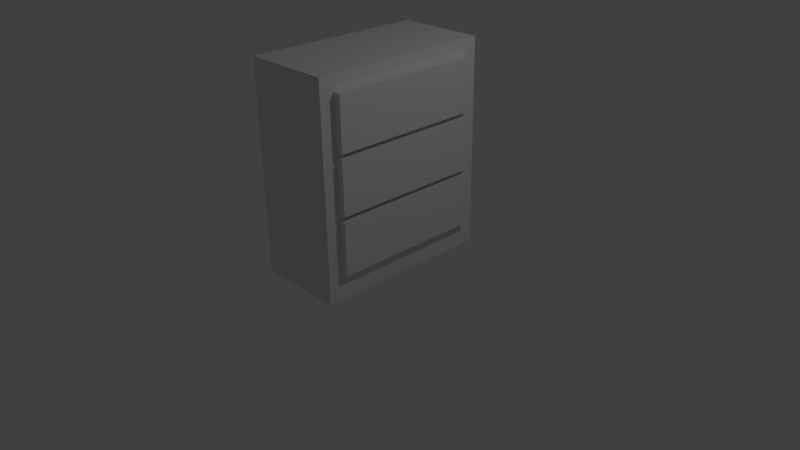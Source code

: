 # Source: dresser.blend  (saved by Blender 2.67.0; exported with 4.5.12 LTS)
import bpy
from mathutils import Matrix  # noqa: F401  (used for matrix-valued properties, if any)

bpy.ops.wm.read_factory_settings(use_empty=True)
scene = bpy.context.scene
scene.name = 'Scene'

# ---- collections
col_collection_1 = bpy.data.collections.new('Collection 1'); scene.collection.children.link(col_collection_1)

# ---- materials (node trees are filled in below, after node groups)
mat_material = bpy.data.materials.new('Material')
mat_material.alpha_threshold = 0.0
mat_material.use_transparent_shadow = False
mat_material.roughness = 0.5
mat_material.line_color = (0.0, 0.0, 0.0, 1.0)

# ---- material node trees

# ---- world
world_world = bpy.data.worlds.new('World'); scene.world = world_world
world_world.color = (0.05088, 0.05088, 0.05088)
world_world.use_sun_shadow = False
world_world.sun_shadow_jitter_overblur = 0.0
world_world.cycles.sampling_method = 'MANUAL'
world_world.cycles.sample_map_resolution = 256

# ---- cameras
cam_camera = bpy.data.cameras.new('Camera')
cam_camera.clip_end = 100.0
cam_camera.lens = 35.0
cam_camera.sensor_width = 32.0
cam_camera.sensor_height = 18.0
cam_camera.ortho_scale = 7.314
cam_camera.dof.focus_distance = 0.0
cam_camera.dof.aperture_fstop = 128.0

# ---- lights
light_lamp = bpy.data.lights.new('Lamp', 'POINT')
light_lamp.transmission_factor = 0.0
light_lamp.cutoff_distance = 30.0
light_lamp.energy = 100.0
light_lamp.shadow_buffer_clip_start = 1.001
light_lamp.shadow_soft_size = 0.1
light_lamp.shadow_maximum_resolution = 0.006
light_lamp.use_absolute_resolution = True
light_lamp.cycles.use_multiple_importance_sampling = False

# ---- meshes
me_cube = bpy.data.meshes.new('Cube')
me_cube.from_pydata([(-1.0, -1.0, -1.0), (-1.0, 1.0, -1.0), (1.0, 1.0, -1.0), (1.0, -1.0, -1.0), (-1.0, 1.0, 1.0), (1.0, 1.0, 1.0), (1.0, -0.844, -0.7433), (1.0, -1.0, 1.0), (1.0, 0.844, -0.7433), (1.0, 0.844, -0.1924), (1.0, -0.844, -0.1924), (1.0, -0.844, -0.2425), (1.0, -0.844, 0.3586), (1.0, -0.844, 0.3085), (1.0, 0.844, 0.3085), (1.0, 0.844, -0.2425), (1.0, -0.844, 0.8594), (1.0, 0.844, 0.8594), (1.0, 0.844, 0.3586), (-1.0, -1.0, 1.0), (-0.7137, -0.844, 0.3586), (-0.7137, 0.844, 0.3586), (-0.7137, 0.844, 0.8594), (-0.7137, -0.844, 0.8594), (-0.7137, 0.844, 0.3085), (-0.7137, -0.844, 0.3085), (-0.7137, -0.844, -0.1924), (-0.7137, 0.844, -0.1924), (-0.7137, 0.844, -0.2425), (-0.7137, -0.844, -0.2425), (-0.7137, -0.844, -0.7433), (-0.7137, 0.844, -0.7433), (1.0, 0.844, 0.8594), (1.0, 0.844, 0.8594), (1.0, 0.844, 0.3586), (1.0, 0.844, 0.3586), (1.0, -0.844, 0.8594), (1.0, -0.844, 0.8594), (-0.7137, -0.844, 0.8594), (-0.7137, -0.844, 0.8594), (-0.7137, 0.844, -0.2425), (-0.7137, 0.844, -0.2425), (-0.7137, 0.844, -0.7433), (-0.7137, 0.844, -0.7433), (-0.7137, 0.844, 0.3586), (-0.7137, 0.844, 0.3586), (-0.7137, 0.844, 0.8594), (-0.7137, 0.844, 0.8594), (1.0, -0.844, -0.2425), (1.0, -0.844, -0.2425), (-0.7137, -0.844, -0.2425), (-0.7137, -0.844, -0.2425), (1.0, -0.844, -0.7433), (1.0, -0.844, -0.7433), (1.0, 0.844, -0.2425), (1.0, 0.844, -0.2425), (1.0, -0.844, -0.1924), (1.0, -0.844, -0.1924), (-0.7137, -0.844, -0.1924), (-0.7137, -0.844, -0.1924), (-1.0, 1.0, 1.0), (-1.0, 1.0, 1.0), (1.0, 1.0, 1.0), (1.0, 1.0, 1.0), (-0.7137, -0.844, 0.3586), (-0.7137, -0.844, 0.3586), (1.0, -1.0, 1.0), (1.0, -1.0, 1.0), (-1.0, -1.0, 1.0), (-1.0, -1.0, 1.0), (1.0, 0.844, -0.7433), (1.0, 0.844, -0.7433), (-0.7137, -0.844, 0.3085), (-0.7137, -0.844, 0.3085), (1.0, 0.844, -0.1924), (1.0, 0.844, -0.1924), (1.0, 0.844, 0.3085), (1.0, 0.844, 0.3085), (-0.7137, 0.844, 0.3085), (-0.7137, 0.844, 0.3085), (-0.7137, 0.844, -0.1924), (-0.7137, 0.844, -0.1924), (-1.0, 1.0, -1.0), (-1.0, 1.0, -1.0), (1.0, -0.844, 0.3586), (1.0, -0.844, 0.3586), (-1.0, -1.0, -1.0), (-1.0, -1.0, -1.0), (1.0, -1.0, -1.0), (1.0, -1.0, -1.0), (1.0, 1.0, -1.0), (1.0, 1.0, -1.0), (1.0, -0.844, 0.3085), (1.0, -0.844, 0.3085), (-0.7137, -0.844, -0.7433), (-0.7137, -0.844, -0.7433)], [], [(0, 82, 2, 3), (5, 4, 19, 66), (12, 13, 14, 18), (62, 18, 14, 9), (54, 8, 62, 9), (62, 7, 36, 17), (7, 13, 12, 36), (7, 48, 56, 13), (62, 17, 18), (7, 88, 6, 48), (9, 56, 48, 54), (6, 88, 90, 8), (8, 90, 62), (86, 89, 67, 68), (87, 69, 60, 1), (91, 83, 61, 63), (22, 38, 20, 21), (34, 32, 46, 44), (84, 64, 23, 16), (85, 35, 45, 65), (37, 39, 47, 33), (58, 27, 24, 25), (74, 76, 78, 80), (10, 26, 72, 92), (57, 75, 81, 59), (93, 73, 79, 77), (30, 31, 28, 50), (70, 15, 40, 42), (52, 94, 29, 11), (53, 71, 43, 95), (49, 51, 41, 55)])
me_cube.polygons.foreach_set('use_smooth', [True] * 31)
me_cube.materials.append(mat_material)
me_cube.use_remesh_preserve_volume = False
me_cube.use_remesh_preserve_attributes = False
me_cube.use_mirror_vertex_groups = False
me_cube.update()
me_cube_003 = bpy.data.meshes.new('Cube.003')
me_cube_003.from_pydata([(-0.09022, -0.9506, -5.4), (-0.09022, 0.9506, -5.4), (1.0, 1.0, -5.4), (1.0, -1.0, -5.4), (-0.09022, -0.9506, -3.952), (-0.09022, 0.9506, -3.952), (1.0, 1.0, -3.4), (1.0, -1.0, -3.4), (0.003259, -0.8617, -3.952), (0.003259, 0.8617, -3.952), (0.9065, 0.9065, -3.4), (0.9065, -0.9065, -3.4), (0.003259, -0.8617, -5.17), (0.003259, 0.8617, -5.17), (0.9065, 0.9065, -5.17), (0.9065, -0.9065, -5.17), (0.8986, 1.0, -3.4), (0.8922, 1.0, -5.4), (0.8986, -1.0, -3.4), (0.8922, -1.0, -5.4), (0.8986, 0.9065, -3.4), (0.8986, -0.9065, -3.4), (0.8922, 0.9065, -5.17), (0.8922, -0.9065, -5.17), (0.8714, 0.9506, -5.4), (0.8986, -0.9506, -3.952), (0.8986, -0.8617, -3.952), (0.8714, -0.8617, -5.17), (0.8986, 0.9506, -3.952), (0.8714, -0.9506, -5.4), (0.8986, 0.8617, -3.952), (0.8714, 0.8617, -5.17), (-0.09022, -0.9506, -3.952), (-0.09022, -0.9506, -3.952), (-0.09022, 0.9506, -3.952), (-0.09022, 0.9506, -3.952), (-0.09022, 0.9506, -5.4), (-0.09022, 0.9506, -5.4), (-0.09022, -0.9506, -5.4), (-0.09022, -0.9506, -5.4), (0.8986, 1.0, -3.4), (0.8986, 1.0, -3.4), (1.0, 1.0, -3.4), (1.0, 1.0, -3.4), (1.0, 1.0, -5.4), (1.0, 1.0, -5.4), (0.8714, 0.9506, -5.4), (0.8714, 0.9506, -5.4), (1.0, -1.0, -3.4), (1.0, -1.0, -3.4), (1.0, -1.0, -5.4), (1.0, -1.0, -5.4), (0.8986, -0.9506, -3.952), (0.8986, -0.9506, -3.952), (0.8922, -1.0, -5.4), (0.8922, -1.0, -5.4), (0.003259, -0.8617, -3.952), (0.003259, -0.8617, -3.952), (0.003259, 0.8617, -3.952), (0.003259, 0.8617, -3.952), (0.8986, 0.9065, -3.4), (0.8986, 0.9065, -3.4), (0.8986, 0.9065, -3.4), (0.9065, 0.9065, -3.4), (0.9065, 0.9065, -3.4), (0.9065, -0.9065, -3.4), (0.9065, -0.9065, -3.4), (0.8986, -0.8617, -3.952), (0.8986, -0.8617, -3.952), (0.8986, -0.8617, -3.952), (0.003259, -0.8617, -5.17), (0.003259, -0.8617, -5.17), (0.003259, 0.8617, -5.17), (0.003259, 0.8617, -5.17), (0.8922, 0.9065, -5.17), (0.8922, 0.9065, -5.17), (0.9065, 0.9065, -5.17), (0.9065, 0.9065, -5.17), (0.9065, -0.9065, -5.17), (0.9065, -0.9065, -5.17), (0.8714, -0.8617, -5.17), (0.8714, -0.8617, -5.17), (0.8986, 0.9506, -3.952), (0.8986, 0.9506, -3.952), (0.8922, 1.0, -5.4), (0.8922, 1.0, -5.4), (0.8986, -1.0, -3.4), (0.8986, -1.0, -3.4), (0.8714, -0.9506, -5.4), (0.8714, -0.9506, -5.4), (0.8986, 0.8617, -3.952), (0.8986, 0.8617, -3.952), (0.8986, 0.8617, -3.952), (0.8986, -0.9065, -3.4), (0.8986, -0.9065, -3.4), (0.8986, -0.9065, -3.4), (0.8714, 0.8617, -5.17), (0.8714, 0.8617, -5.17), (0.8922, -0.9065, -5.17), (0.8922, -0.9065, -5.17)], [], [(4, 5, 1, 0), (16, 6, 2, 17), (42, 7, 3, 44), (25, 32, 38, 29), (19, 84, 45, 50), (18, 48, 11, 21), (30, 58, 72, 31), (48, 43, 63, 11), (34, 33, 8, 9), (28, 34, 9, 91), (27, 97, 13, 12), (65, 64, 76, 15), (93, 66, 78, 23), (59, 56, 70, 73), (82, 41, 85, 46), (49, 86, 54, 51), (88, 47, 84, 19), (52, 87, 94, 67), (10, 20, 22, 14), (43, 40, 60, 63), (79, 77, 74, 98), (68, 95, 99, 80), (87, 52, 89, 55), (61, 90, 96, 75), (41, 82, 92, 62), (98, 74, 97, 27), (35, 83, 24, 36), (39, 37, 47, 88), (33, 53, 26, 8), (57, 69, 81, 71)])
me_cube_003.polygons.foreach_set('use_smooth', [True] * 30)
me_cube_003.use_remesh_preserve_volume = False
me_cube_003.use_remesh_preserve_attributes = False
me_cube_003.use_mirror_vertex_groups = False
me_cube_003.update()
me_cube_002 = bpy.data.meshes.new('Cube.002')
me_cube_002.from_pydata([(-0.09539, -0.9506, -3.2), (-0.09539, 0.9506, -3.2), (1.0, 1.0, -3.2), (1.0, -1.0, -3.2), (-0.09539, -0.9506, -1.752), (-0.09539, 0.9506, -1.752), (1.0, 1.0, -1.2), (1.0, -1.0, -1.2), (-0.00191, -0.8617, -1.752), (-0.00191, 0.8617, -1.752), (0.9065, 0.9065, -1.2), (0.9065, -0.9065, -1.2), (-0.00191, -0.8617, -2.97), (-0.00191, 0.8617, -2.97), (0.9065, 0.9065, -2.97), (0.9065, -0.9065, -2.97), (0.8986, 1.0, -1.2), (0.8922, 1.0, -3.2), (0.8986, -1.0, -1.2), (0.8922, -1.0, -3.2), (0.8986, 0.9065, -1.2), (0.8986, -0.9065, -1.2), (0.8922, 0.9065, -2.97), (0.8922, -0.9065, -2.97), (0.8714, 0.9506, -3.2), (0.8986, -0.9506, -1.752), (0.8986, -0.8617, -1.752), (0.8714, -0.8617, -2.97), (0.8986, 0.9506, -1.752), (0.8714, -0.9506, -3.2), (0.8986, 0.8617, -1.752), (0.8714, 0.8617, -2.97), (-0.09539, -0.9506, -1.752), (-0.09539, -0.9506, -1.752), (-0.09539, 0.9506, -1.752), (-0.09539, 0.9506, -1.752), (-0.09539, 0.9506, -3.2), (-0.09539, 0.9506, -3.2), (-0.09539, -0.9506, -3.2), (-0.09539, -0.9506, -3.2), (0.8986, 1.0, -1.2), (0.8986, 1.0, -1.2), (1.0, 1.0, -1.2), (1.0, 1.0, -1.2), (1.0, 1.0, -3.2), (1.0, 1.0, -3.2), (0.8714, 0.9506, -3.2), (0.8714, 0.9506, -3.2), (1.0, -1.0, -1.2), (1.0, -1.0, -1.2), (1.0, -1.0, -3.2), (1.0, -1.0, -3.2), (0.8986, -0.9506, -1.752), (0.8986, -0.9506, -1.752), (0.8922, -1.0, -3.2), (0.8922, -1.0, -3.2), (-0.00191, -0.8617, -1.752), (-0.00191, -0.8617, -1.752), (-0.00191, 0.8617, -1.752), (-0.00191, 0.8617, -1.752), (0.8986, 0.9065, -1.2), (0.8986, 0.9065, -1.2), (0.8986, 0.9065, -1.2), (0.9065, 0.9065, -1.2), (0.9065, 0.9065, -1.2), (0.9065, -0.9065, -1.2), (0.9065, -0.9065, -1.2), (0.8986, -0.8617, -1.752), (0.8986, -0.8617, -1.752), (0.8986, -0.8617, -1.752), (-0.00191, -0.8617, -2.97), (-0.00191, -0.8617, -2.97), (-0.00191, 0.8617, -2.97), (-0.00191, 0.8617, -2.97), (0.8922, 0.9065, -2.97), (0.8922, 0.9065, -2.97), (0.9065, 0.9065, -2.97), (0.9065, 0.9065, -2.97), (0.9065, -0.9065, -2.97), (0.9065, -0.9065, -2.97), (0.8714, -0.8617, -2.97), (0.8714, -0.8617, -2.97), (0.8986, 0.9506, -1.752), (0.8986, 0.9506, -1.752), (0.8922, 1.0, -3.2), (0.8922, 1.0, -3.2), (0.8986, -1.0, -1.2), (0.8986, -1.0, -1.2), (0.8714, -0.9506, -3.2), (0.8714, -0.9506, -3.2), (0.8986, 0.8617, -1.752), (0.8986, 0.8617, -1.752), (0.8986, 0.8617, -1.752), (0.8986, -0.9065, -1.2), (0.8986, -0.9065, -1.2), (0.8986, -0.9065, -1.2), (0.8714, 0.8617, -2.97), (0.8714, 0.8617, -2.97), (0.8922, -0.9065, -2.97), (0.8922, -0.9065, -2.97)], [], [(4, 5, 1, 0), (16, 6, 2, 17), (42, 7, 3, 44), (25, 32, 38, 29), (19, 84, 45, 50), (18, 48, 11, 21), (30, 58, 72, 31), (48, 43, 63, 11), (34, 33, 8, 9), (28, 34, 9, 91), (27, 97, 13, 12), (65, 64, 76, 15), (93, 66, 78, 23), (59, 56, 70, 73), (82, 41, 85, 46), (49, 86, 54, 51), (88, 47, 84, 19), (52, 87, 94, 67), (10, 20, 22, 14), (43, 40, 60, 63), (79, 77, 74, 98), (68, 95, 99, 80), (87, 52, 89, 55), (61, 90, 96, 75), (41, 82, 92, 62), (98, 74, 97, 27), (35, 83, 24, 36), (39, 37, 47, 88), (33, 53, 26, 8), (57, 69, 81, 71)])
me_cube_002.polygons.foreach_set('use_smooth', [True] * 30)
me_cube_002.use_remesh_preserve_volume = False
me_cube_002.use_remesh_preserve_attributes = False
me_cube_002.use_mirror_vertex_groups = False
me_cube_002.update()
me_cube_004 = bpy.data.meshes.new('Cube.004')
me_cube_004.from_pydata([(-0.09539, -0.9506, -1.0), (-0.09539, 0.9506, -1.0), (1.0, 1.0, -1.0), (1.0, -1.0, -1.0), (-0.09539, -0.9506, 0.4479), (-0.09539, 0.9506, 0.4479), (1.0, 1.0, 1.0), (1.0, -1.0, 1.0), (-0.00191, -0.8617, 0.4479), (-0.00191, 0.8617, 0.4479), (0.9065, 0.9065, 1.0), (0.9065, -0.9065, 1.0), (-0.00191, -0.8617, -0.77), (-0.00191, 0.8617, -0.77), (0.9065, 0.9065, -0.77), (0.9065, -0.9065, -0.77), (0.8986, 1.0, 1.0), (0.8922, 1.0, -1.0), (0.8986, -1.0, 1.0), (0.8922, -1.0, -1.0), (0.8986, 0.9065, 1.0), (0.8986, -0.9065, 1.0), (0.8922, 0.9065, -0.77), (0.8922, -0.9065, -0.77), (0.8714, 0.9506, -1.0), (0.8986, -0.9506, 0.4479), (0.8986, -0.8617, 0.4479), (0.8714, -0.8617, -0.77), (0.8986, 0.9506, 0.4479), (0.8714, -0.9506, -1.0), (0.8986, 0.8617, 0.4479), (0.8714, 0.8617, -0.77), (-0.09539, -0.9506, 0.4479), (-0.09539, -0.9506, 0.4479), (-0.09539, 0.9506, 0.4479), (-0.09539, 0.9506, 0.4479), (-0.09539, 0.9506, -1.0), (-0.09539, 0.9506, -1.0), (-0.09539, -0.9506, -1.0), (-0.09539, -0.9506, -1.0), (0.8986, 1.0, 1.0), (0.8986, 1.0, 1.0), (1.0, 1.0, 1.0), (1.0, 1.0, 1.0), (1.0, 1.0, -1.0), (1.0, 1.0, -1.0), (0.8714, 0.9506, -1.0), (0.8714, 0.9506, -1.0), (1.0, -1.0, 1.0), (1.0, -1.0, 1.0), (1.0, -1.0, -1.0), (1.0, -1.0, -1.0), (0.8986, -0.9506, 0.4479), (0.8986, -0.9506, 0.4479), (0.8922, -1.0, -1.0), (0.8922, -1.0, -1.0), (-0.00191, -0.8617, 0.4479), (-0.00191, -0.8617, 0.4479), (-0.00191, 0.8617, 0.4479), (-0.00191, 0.8617, 0.4479), (0.8986, 0.9065, 1.0), (0.8986, 0.9065, 1.0), (0.8986, 0.9065, 1.0), (0.9065, 0.9065, 1.0), (0.9065, 0.9065, 1.0), (0.9065, -0.9065, 1.0), (0.9065, -0.9065, 1.0), (0.8986, -0.8617, 0.4479), (0.8986, -0.8617, 0.4479), (0.8986, -0.8617, 0.4479), (-0.00191, -0.8617, -0.77), (-0.00191, -0.8617, -0.77), (-0.00191, 0.8617, -0.77), (-0.00191, 0.8617, -0.77), (0.8922, 0.9065, -0.77), (0.8922, 0.9065, -0.77), (0.9065, 0.9065, -0.77), (0.9065, 0.9065, -0.77), (0.9065, -0.9065, -0.77), (0.9065, -0.9065, -0.77), (0.8714, -0.8617, -0.77), (0.8714, -0.8617, -0.77), (0.8986, 0.9506, 0.4479), (0.8986, 0.9506, 0.4479), (0.8922, 1.0, -1.0), (0.8922, 1.0, -1.0), (0.8986, -1.0, 1.0), (0.8986, -1.0, 1.0), (0.8714, -0.9506, -1.0), (0.8714, -0.9506, -1.0), (0.8986, 0.8617, 0.4479), (0.8986, 0.8617, 0.4479), (0.8986, 0.8617, 0.4479), (0.8986, -0.9065, 1.0), (0.8986, -0.9065, 1.0), (0.8986, -0.9065, 1.0), (0.8714, 0.8617, -0.77), (0.8714, 0.8617, -0.77), (0.8922, -0.9065, -0.77), (0.8922, -0.9065, -0.77)], [], [(4, 5, 1, 0), (16, 6, 2, 17), (42, 7, 3, 44), (25, 32, 38, 29), (19, 84, 45, 50), (18, 48, 11, 21), (30, 58, 72, 31), (48, 43, 63, 11), (34, 33, 8, 9), (28, 34, 9, 91), (27, 97, 13, 12), (65, 64, 76, 15), (93, 66, 78, 23), (59, 56, 70, 73), (82, 41, 85, 46), (49, 86, 54, 51), (88, 47, 84, 19), (52, 87, 94, 67), (10, 20, 22, 14), (43, 40, 60, 63), (79, 77, 74, 98), (68, 95, 99, 80), (87, 52, 89, 55), (61, 90, 96, 75), (41, 82, 92, 62), (98, 74, 97, 27), (35, 83, 24, 36), (39, 37, 47, 88), (33, 53, 26, 8), (57, 69, 81, 71)])
me_cube_004.polygons.foreach_set('use_smooth', [True] * 30)
me_cube_004.use_remesh_preserve_volume = False
me_cube_004.use_remesh_preserve_attributes = False
me_cube_004.use_mirror_vertex_groups = False
me_cube_004.update()

# ---- objects
ob_cube = bpy.data.objects.new('Cube', me_cube)
ob_lamp = bpy.data.objects.new('Lamp', light_lamp)
ob_camera = bpy.data.objects.new('Camera', cam_camera)
ob_drawer_b = bpy.data.objects.new('Drawer_b', me_cube_003)
ob_drawer_m = bpy.data.objects.new('Drawer_m', me_cube_002)
ob_drawer_t = bpy.data.objects.new('Drawer_t', me_cube_004)

# ---- transforms, parenting, visibility, modifiers, constraints
ob_cube.location = (0.0, 0.0, 1.356)
ob_cube.scale = (0.5801, 1.185, 1.362)
ob_cube.lock_rotations_4d = False
ob_cube.empty_display_type = 'ARROWS'
ob_cube.lineart.crease_threshold = 0.0
ob_lamp.location = (4.076, 1.005, 5.904)
ob_lamp.rotation_euler = (0.6503, 0.05522, 1.866)
ob_lamp.lock_rotations_4d = False
ob_lamp.empty_display_type = 'ARROWS'
ob_lamp.color = (0.0, 0.0, 0.0, 0.0)
ob_lamp.lineart.crease_threshold = 0.0
ob_camera.location = (7.481, -6.508, 5.344)
ob_camera.rotation_euler = (1.109, 0.01082, 0.8149)
ob_camera.lock_rotations_4d = False
ob_camera.empty_display_type = 'ARROWS'
ob_camera.color = (0.0, 0.0, 0.0, 0.0)
ob_camera.display_type = 'WIRE'
ob_camera.lineart.crease_threshold = 0.0
ob_drawer_b.location = (-0.323, 0.0, 2.186)
ob_drawer_b.scale = (1.0, 1.0, 0.341)
ob_drawer_b.lineart.crease_threshold = 0.0
ob_drawer_m.location = (-0.323, 0.0, 2.186)
ob_drawer_m.scale = (1.0, 1.0, 0.341)
ob_drawer_m.lineart.crease_threshold = 0.0
ob_drawer_t.location = (-0.323, 0.0, 2.186)
ob_drawer_t.scale = (1.0, 1.0, 0.341)
ob_drawer_t.lineart.crease_threshold = 0.0

# ---- collection membership
col_collection_1.objects.link(ob_cube)
col_collection_1.objects.link(ob_lamp)
col_collection_1.objects.link(ob_camera)
col_collection_1.objects.link(ob_drawer_b)
col_collection_1.objects.link(ob_drawer_m)
col_collection_1.objects.link(ob_drawer_t)

# ---- scene / render settings (as saved in the file)
scene.camera = ob_camera
scene.frame_start = 1; scene.frame_end = 250; scene.frame_set(1)
scene.render.engine = 'BLENDER_EEVEE_NEXT'
scene.render.image_settings.color_mode = 'RGB'
scene.render.image_settings.compression = 90
scene.render.resolution_percentage = 50
scene.render.dither_intensity = 0.0
scene.cycles.use_denoising = False
scene.cycles.samples = 10
scene.cycles.sampling_pattern = 'TABULATED_SOBOL'
scene.cycles.light_sampling_threshold = 0.0
scene.cycles.use_adaptive_sampling = False
scene.cycles.use_light_tree = False
scene.cycles.blur_glossy = 0.0
scene.cycles.volume_bounces = 1
scene.cycles.pixel_filter_type = 'GAUSSIAN'
scene.cycles.sample_clamp_indirect = 0.0
scene.view_settings.view_transform = 'Standard'
bpy.context.view_layer.update()
